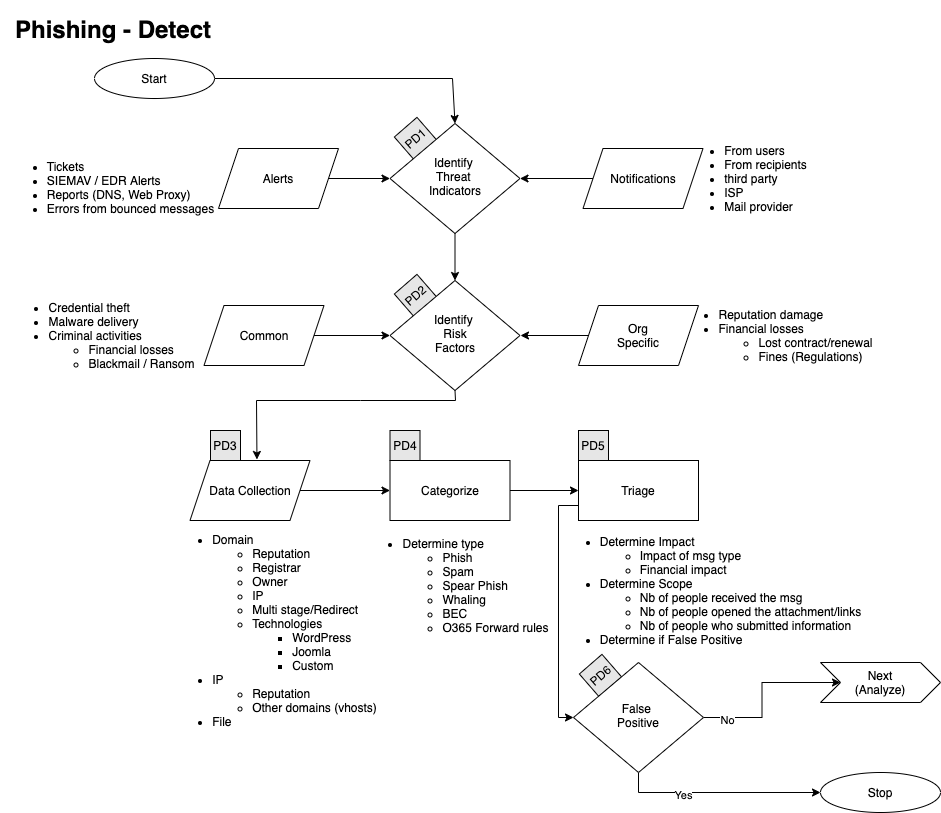

The diagram above was exported from draw.io. Its source (the exported page's mxGraphModel, read from the mxfile embedded in the PNG):
<mxGraphModel dx="1186" dy="767" grid="1" gridSize="10" guides="1" tooltips="1" connect="1" arrows="1" fold="1" page="1" pageScale="1" pageWidth="1169" pageHeight="827" math="0" shadow="0">
  <root>
    <mxCell id="WIyWlLk6GJQsqaUBKTNV-0" />
    <mxCell id="WIyWlLk6GJQsqaUBKTNV-1" parent="WIyWlLk6GJQsqaUBKTNV-0" />
    <mxCell id="cpMsCOhGatKi3WbWZBe7-5" value="PD6" style="whiteSpace=wrap;html=1;aspect=fixed;fillColor=#E6E6E6;rotation=319;" parent="WIyWlLk6GJQsqaUBKTNV-1" vertex="1">
      <mxGeometry x="585" y="660" width="30" height="30" as="geometry" />
    </mxCell>
    <mxCell id="cpMsCOhGatKi3WbWZBe7-0" value="PD1" style="whiteSpace=wrap;html=1;aspect=fixed;fillColor=#E6E6E6;rotation=319;" parent="WIyWlLk6GJQsqaUBKTNV-1" vertex="1">
      <mxGeometry x="400" y="123" width="30" height="30" as="geometry" />
    </mxCell>
    <mxCell id="cpMsCOhGatKi3WbWZBe7-1" value="PD2" style="whiteSpace=wrap;html=1;aspect=fixed;fillColor=#E6E6E6;rotation=319;" parent="WIyWlLk6GJQsqaUBKTNV-1" vertex="1">
      <mxGeometry x="400" y="280" width="30" height="30" as="geometry" />
    </mxCell>
    <mxCell id="erhy98813CGfC_O_LRiv-0" value="Start" style="ellipse;whiteSpace=wrap;html=1;" parent="WIyWlLk6GJQsqaUBKTNV-1" vertex="1">
      <mxGeometry x="94" y="58" width="120" height="40" as="geometry" />
    </mxCell>
    <mxCell id="erhy98813CGfC_O_LRiv-2" style="edgeStyle=orthogonalEdgeStyle;rounded=0;orthogonalLoop=1;jettySize=auto;html=1;exitX=0.5;exitY=1;exitDx=0;exitDy=0;" parent="WIyWlLk6GJQsqaUBKTNV-1" source="erhy98813CGfC_O_LRiv-0" target="erhy98813CGfC_O_LRiv-0" edge="1">
      <mxGeometry relative="1" as="geometry" />
    </mxCell>
    <mxCell id="erhy98813CGfC_O_LRiv-6" value="" style="edgeStyle=orthogonalEdgeStyle;rounded=0;orthogonalLoop=1;jettySize=auto;html=1;entryX=0;entryY=0.5;entryDx=0;entryDy=0;" parent="WIyWlLk6GJQsqaUBKTNV-1" source="erhy98813CGfC_O_LRiv-4" target="NbIaS5XIwJ424ZWoSK8H-0" edge="1">
      <mxGeometry relative="1" as="geometry">
        <mxPoint x="402" y="178" as="targetPoint" />
      </mxGeometry>
    </mxCell>
    <mxCell id="erhy98813CGfC_O_LRiv-4" value="Alerts" style="shape=parallelogram;perimeter=parallelogramPerimeter;whiteSpace=wrap;html=1;fixedSize=1;" parent="WIyWlLk6GJQsqaUBKTNV-1" vertex="1">
      <mxGeometry x="218" y="148" width="120" height="60" as="geometry" />
    </mxCell>
    <mxCell id="erhy98813CGfC_O_LRiv-8" value="" style="edgeStyle=orthogonalEdgeStyle;rounded=0;orthogonalLoop=1;jettySize=auto;html=1;entryX=1;entryY=0.5;entryDx=0;entryDy=0;" parent="WIyWlLk6GJQsqaUBKTNV-1" source="erhy98813CGfC_O_LRiv-7" target="NbIaS5XIwJ424ZWoSK8H-0" edge="1">
      <mxGeometry relative="1" as="geometry">
        <mxPoint x="502" y="178" as="targetPoint" />
      </mxGeometry>
    </mxCell>
    <mxCell id="erhy98813CGfC_O_LRiv-7" value="Notifications" style="shape=parallelogram;perimeter=parallelogramPerimeter;whiteSpace=wrap;html=1;fixedSize=1;" parent="WIyWlLk6GJQsqaUBKTNV-1" vertex="1">
      <mxGeometry x="582.5" y="148" width="120" height="60" as="geometry" />
    </mxCell>
    <mxCell id="erhy98813CGfC_O_LRiv-15" value="" style="endArrow=classic;html=1;entryX=0.5;entryY=0;entryDx=0;entryDy=0;exitX=1;exitY=0.5;exitDx=0;exitDy=0;rounded=0;" parent="WIyWlLk6GJQsqaUBKTNV-1" source="erhy98813CGfC_O_LRiv-0" target="NbIaS5XIwJ424ZWoSK8H-0" edge="1">
      <mxGeometry width="50" height="50" relative="1" as="geometry">
        <mxPoint x="184" y="158" as="sourcePoint" />
        <mxPoint x="452" y="138" as="targetPoint" />
        <Array as="points">
          <mxPoint x="452" y="78" />
        </Array>
      </mxGeometry>
    </mxCell>
    <mxCell id="erhy98813CGfC_O_LRiv-18" value="" style="edgeStyle=orthogonalEdgeStyle;rounded=0;orthogonalLoop=1;jettySize=auto;html=1;entryX=0;entryY=0.5;entryDx=0;entryDy=0;" parent="WIyWlLk6GJQsqaUBKTNV-1" source="erhy98813CGfC_O_LRiv-17" target="NbIaS5XIwJ424ZWoSK8H-1" edge="1">
      <mxGeometry relative="1" as="geometry">
        <mxPoint x="397.5" y="335" as="targetPoint" />
      </mxGeometry>
    </mxCell>
    <mxCell id="erhy98813CGfC_O_LRiv-17" value="Common" style="shape=parallelogram;perimeter=parallelogramPerimeter;whiteSpace=wrap;html=1;fixedSize=1;" parent="WIyWlLk6GJQsqaUBKTNV-1" vertex="1">
      <mxGeometry x="203.5" y="305" width="120" height="60" as="geometry" />
    </mxCell>
    <mxCell id="erhy98813CGfC_O_LRiv-20" value="" style="edgeStyle=orthogonalEdgeStyle;rounded=0;orthogonalLoop=1;jettySize=auto;html=1;" parent="WIyWlLk6GJQsqaUBKTNV-1" source="erhy98813CGfC_O_LRiv-19" edge="1">
      <mxGeometry relative="1" as="geometry">
        <mxPoint x="520" y="335" as="targetPoint" />
      </mxGeometry>
    </mxCell>
    <mxCell id="erhy98813CGfC_O_LRiv-19" value="Org&lt;br&gt;&lt;div&gt;Specific&lt;/div&gt;" style="shape=parallelogram;perimeter=parallelogramPerimeter;whiteSpace=wrap;html=1;fixedSize=1;" parent="WIyWlLk6GJQsqaUBKTNV-1" vertex="1">
      <mxGeometry x="578" y="305" width="120" height="60" as="geometry" />
    </mxCell>
    <mxCell id="erhy98813CGfC_O_LRiv-23" value="" style="edgeStyle=orthogonalEdgeStyle;rounded=0;orthogonalLoop=1;jettySize=auto;html=1;" parent="WIyWlLk6GJQsqaUBKTNV-1" source="erhy98813CGfC_O_LRiv-21" target="erhy98813CGfC_O_LRiv-22" edge="1">
      <mxGeometry relative="1" as="geometry" />
    </mxCell>
    <mxCell id="erhy98813CGfC_O_LRiv-21" value="Data Collection" style="shape=parallelogram;perimeter=parallelogramPerimeter;whiteSpace=wrap;html=1;fixedSize=1;" parent="WIyWlLk6GJQsqaUBKTNV-1" vertex="1">
      <mxGeometry x="189.5" y="460" width="120" height="60" as="geometry" />
    </mxCell>
    <mxCell id="erhy98813CGfC_O_LRiv-25" value="" style="edgeStyle=orthogonalEdgeStyle;rounded=0;orthogonalLoop=1;jettySize=auto;html=1;" parent="WIyWlLk6GJQsqaUBKTNV-1" source="erhy98813CGfC_O_LRiv-22" target="erhy98813CGfC_O_LRiv-24" edge="1">
      <mxGeometry relative="1" as="geometry" />
    </mxCell>
    <mxCell id="erhy98813CGfC_O_LRiv-22" value="Categorize" style="whiteSpace=wrap;html=1;" parent="WIyWlLk6GJQsqaUBKTNV-1" vertex="1">
      <mxGeometry x="389.5" y="460" width="120" height="60" as="geometry" />
    </mxCell>
    <mxCell id="P7wqeZBeyBpAfW7JnCzz-1" style="edgeStyle=orthogonalEdgeStyle;rounded=0;orthogonalLoop=1;jettySize=auto;html=1;exitX=0;exitY=0.75;exitDx=0;exitDy=0;" parent="WIyWlLk6GJQsqaUBKTNV-1" source="erhy98813CGfC_O_LRiv-24" target="P7wqeZBeyBpAfW7JnCzz-0" edge="1">
      <mxGeometry relative="1" as="geometry">
        <Array as="points">
          <mxPoint x="558" y="505" />
          <mxPoint x="558" y="717" />
        </Array>
      </mxGeometry>
    </mxCell>
    <mxCell id="erhy98813CGfC_O_LRiv-24" value="Triage" style="whiteSpace=wrap;html=1;" parent="WIyWlLk6GJQsqaUBKTNV-1" vertex="1">
      <mxGeometry x="578" y="460" width="120" height="60" as="geometry" />
    </mxCell>
    <mxCell id="erhy98813CGfC_O_LRiv-27" value="&lt;h1&gt;Phishing - Detect&lt;br&gt;&lt;/h1&gt;" style="text;html=1;strokeColor=none;fillColor=none;spacing=5;spacingTop=-20;whiteSpace=wrap;overflow=hidden;rounded=0;" parent="WIyWlLk6GJQsqaUBKTNV-1" vertex="1">
      <mxGeometry x="10" y="10" width="260" height="40" as="geometry" />
    </mxCell>
    <mxCell id="erhy98813CGfC_O_LRiv-28" value="Next&lt;br&gt;(Analyze)" style="shape=step;perimeter=stepPerimeter;whiteSpace=wrap;html=1;fixedSize=1;" parent="WIyWlLk6GJQsqaUBKTNV-1" vertex="1">
      <mxGeometry x="820" y="662" width="120" height="40" as="geometry" />
    </mxCell>
    <mxCell id="erhy98813CGfC_O_LRiv-30" value="" style="endArrow=classic;html=1;exitX=0.5;exitY=1;exitDx=0;exitDy=0;entryX=0.558;entryY=-0.017;entryDx=0;entryDy=0;entryPerimeter=0;rounded=0;" parent="WIyWlLk6GJQsqaUBKTNV-1" source="NbIaS5XIwJ424ZWoSK8H-1" target="erhy98813CGfC_O_LRiv-21" edge="1">
      <mxGeometry width="50" height="50" relative="1" as="geometry">
        <mxPoint x="447.5" y="375" as="sourcePoint" />
        <mxPoint x="489.5" y="365" as="targetPoint" />
        <Array as="points">
          <mxPoint x="455" y="400" />
          <mxPoint x="360" y="400" />
          <mxPoint x="256" y="400" />
        </Array>
      </mxGeometry>
    </mxCell>
    <mxCell id="2ZnnDFG1xf7xFMVZo16i-0" value="&lt;div align=&quot;left&quot;&gt;&lt;ul&gt;&lt;li&gt;Tickets&lt;/li&gt;&lt;li&gt;&lt;span style=&quot;text-align: center&quot;&gt;SIEMAV / EDR Alerts&lt;/span&gt;&lt;br&gt;&lt;/li&gt;&lt;li&gt;Reports (DNS, Web Proxy)&lt;br&gt;&lt;/li&gt;&lt;li&gt;Errors from bounced messages&lt;br&gt;&lt;/li&gt;&lt;/ul&gt;&lt;/div&gt;" style="text;html=1;resizable=0;autosize=1;align=center;verticalAlign=middle;points=[];fillColor=none;strokeColor=none;rounded=0;" parent="WIyWlLk6GJQsqaUBKTNV-1" vertex="1">
      <mxGeometry y="142" width="220" height="90" as="geometry" />
    </mxCell>
    <mxCell id="2ZnnDFG1xf7xFMVZo16i-1" value="&lt;div align=&quot;left&quot;&gt;&lt;ul&gt;&lt;li&gt;From users&lt;br&gt;&lt;/li&gt;&lt;li&gt;From recipients&lt;br&gt;&lt;/li&gt;&lt;li&gt;third party&lt;br&gt;&lt;/li&gt;&lt;li&gt;ISP &lt;br&gt;&lt;/li&gt;&lt;li&gt;Mail provider&lt;/li&gt;&lt;/ul&gt;&lt;/div&gt;" style="text;html=1;resizable=0;autosize=1;align=center;verticalAlign=middle;points=[];fillColor=none;strokeColor=none;rounded=0;" parent="WIyWlLk6GJQsqaUBKTNV-1" vertex="1">
      <mxGeometry x="674.5" y="128" width="140" height="100" as="geometry" />
    </mxCell>
    <mxCell id="2ZnnDFG1xf7xFMVZo16i-2" value="&lt;div align=&quot;left&quot;&gt;&lt;ul&gt;&lt;li&gt;Credential theft&lt;br&gt;&lt;/li&gt;&lt;li&gt;Malware delivery&lt;br&gt;&lt;/li&gt;&lt;li&gt;Criminal activities&lt;br&gt;&lt;/li&gt;&lt;ul&gt;&lt;li&gt;Financial losses &lt;br&gt;&lt;/li&gt;&lt;li&gt;Blackmail / Ransom&lt;br&gt;&lt;/li&gt;&lt;/ul&gt;&lt;/ul&gt;&lt;/div&gt;" style="text;html=1;resizable=0;autosize=1;align=center;verticalAlign=middle;points=[];fillColor=none;strokeColor=none;rounded=0;" parent="WIyWlLk6GJQsqaUBKTNV-1" vertex="1">
      <mxGeometry x="1" y="285" width="200" height="100" as="geometry" />
    </mxCell>
    <mxCell id="2ZnnDFG1xf7xFMVZo16i-3" value="&lt;div align=&quot;left&quot;&gt;&lt;ul&gt;&lt;li&gt;Reputation damage&lt;br&gt;&lt;/li&gt;&lt;li&gt;Financial losses&lt;/li&gt;&lt;ul&gt;&lt;li&gt;Lost contract/renewal&lt;/li&gt;&lt;li&gt;Fines (Regulations)&lt;/li&gt;&lt;/ul&gt;&lt;/ul&gt;&lt;/div&gt;" style="text;html=1;resizable=0;autosize=1;align=center;verticalAlign=middle;points=[];fillColor=none;strokeColor=none;rounded=0;" parent="WIyWlLk6GJQsqaUBKTNV-1" vertex="1">
      <mxGeometry x="670" y="290" width="210" height="90" as="geometry" />
    </mxCell>
    <mxCell id="2ZnnDFG1xf7xFMVZo16i-4" value="&lt;div align=&quot;left&quot;&gt;&lt;ul&gt;&lt;li&gt;Determine type&lt;/li&gt;&lt;ul&gt;&lt;li&gt;Phish&lt;/li&gt;&lt;li&gt;Spam&lt;/li&gt;&lt;li&gt;Spear Phish&lt;/li&gt;&lt;li&gt;Whaling&lt;/li&gt;&lt;li&gt;BEC&lt;/li&gt;&lt;li&gt;O365 Forward rules&lt;/li&gt;&lt;/ul&gt;&lt;br&gt;&lt;/ul&gt;&lt;/div&gt;" style="text;html=1;resizable=0;autosize=1;align=center;verticalAlign=middle;points=[];fillColor=none;strokeColor=none;rounded=0;" parent="WIyWlLk6GJQsqaUBKTNV-1" vertex="1">
      <mxGeometry x="354.5" y="522" width="200" height="140" as="geometry" />
    </mxCell>
    <mxCell id="2ZnnDFG1xf7xFMVZo16i-5" value="&lt;div align=&quot;left&quot;&gt;&lt;ul&gt;&lt;li&gt;Determine Impact&lt;/li&gt;&lt;ul&gt;&lt;li&gt;Impact of msg type&lt;/li&gt;&lt;li&gt;Financial impact&lt;br&gt;&lt;/li&gt;&lt;/ul&gt;&lt;li&gt;Determine Scope&lt;br&gt;&lt;/li&gt;&lt;ul&gt;&lt;li&gt;Nb of people received the msg&lt;/li&gt;&lt;li&gt;Nb of people opened the attachment/links&lt;/li&gt;&lt;li&gt;Nb of people who submitted information&lt;/li&gt;&lt;/ul&gt;&lt;li&gt;Determine if False Positive&lt;br&gt;&lt;/li&gt;&lt;/ul&gt;&lt;/div&gt;" style="text;html=1;resizable=0;autosize=1;align=center;verticalAlign=middle;points=[];fillColor=none;strokeColor=none;rounded=0;" parent="WIyWlLk6GJQsqaUBKTNV-1" vertex="1">
      <mxGeometry x="550" y="520" width="320" height="140" as="geometry" />
    </mxCell>
    <mxCell id="2ZnnDFG1xf7xFMVZo16i-8" value="&lt;div align=&quot;left&quot;&gt;&lt;ul&gt;&lt;li&gt;Domain&lt;/li&gt;&lt;ul&gt;&lt;li&gt;Reputation&lt;/li&gt;&lt;li&gt;Registrar&lt;/li&gt;&lt;li&gt;Owner&lt;/li&gt;&lt;li&gt;IP&lt;/li&gt;&lt;li&gt;Multi stage/Redirect&lt;/li&gt;&lt;li&gt;Technologies&lt;/li&gt;&lt;ul&gt;&lt;li&gt;WordPress&lt;/li&gt;&lt;li&gt;Joomla&lt;/li&gt;&lt;li&gt;Custom&lt;br&gt;&lt;/li&gt;&lt;/ul&gt;&lt;/ul&gt;&lt;li&gt;IP&lt;/li&gt;&lt;ul&gt;&lt;li&gt;Reputation&lt;/li&gt;&lt;li&gt;Other domains (vhosts)&lt;/li&gt;&lt;/ul&gt;&lt;li&gt;File&lt;br&gt;&lt;/li&gt;&lt;br&gt;&lt;/ul&gt;&lt;/div&gt;" style="text;html=1;resizable=0;autosize=1;align=center;verticalAlign=middle;points=[];fillColor=none;strokeColor=none;rounded=0;" parent="WIyWlLk6GJQsqaUBKTNV-1" vertex="1">
      <mxGeometry x="163.5" y="517" width="220" height="240" as="geometry" />
    </mxCell>
    <mxCell id="NbIaS5XIwJ424ZWoSK8H-3" value="" style="edgeStyle=orthogonalEdgeStyle;rounded=0;orthogonalLoop=1;jettySize=auto;html=1;" parent="WIyWlLk6GJQsqaUBKTNV-1" source="NbIaS5XIwJ424ZWoSK8H-0" target="NbIaS5XIwJ424ZWoSK8H-1" edge="1">
      <mxGeometry relative="1" as="geometry" />
    </mxCell>
    <mxCell id="NbIaS5XIwJ424ZWoSK8H-0" value="Identify &lt;br&gt;&lt;div&gt;Threat &lt;br&gt;&lt;/div&gt;&lt;div&gt;Indicators&lt;/div&gt;" style="rhombus;whiteSpace=wrap;html=1;shadow=0;fontFamily=Helvetica;fontSize=12;align=center;strokeWidth=1;spacing=6;spacingTop=-4;" parent="WIyWlLk6GJQsqaUBKTNV-1" vertex="1">
      <mxGeometry x="389.5" y="123" width="130" height="110" as="geometry" />
    </mxCell>
    <mxCell id="NbIaS5XIwJ424ZWoSK8H-1" value="Identify &lt;br&gt;&lt;div&gt;Risk&lt;br&gt;&lt;/div&gt;&lt;div&gt;Factors&lt;/div&gt;" style="rhombus;whiteSpace=wrap;html=1;shadow=0;fontFamily=Helvetica;fontSize=12;align=center;strokeWidth=1;spacing=6;spacingTop=-4;" parent="WIyWlLk6GJQsqaUBKTNV-1" vertex="1">
      <mxGeometry x="389.5" y="280" width="130" height="110" as="geometry" />
    </mxCell>
    <mxCell id="04i8S2SqMdhMB_JY0C5f-1" style="edgeStyle=orthogonalEdgeStyle;rounded=0;orthogonalLoop=1;jettySize=auto;html=1;exitX=1;exitY=0.5;exitDx=0;exitDy=0;entryX=0;entryY=0.5;entryDx=0;entryDy=0;" parent="WIyWlLk6GJQsqaUBKTNV-1" source="P7wqeZBeyBpAfW7JnCzz-0" target="erhy98813CGfC_O_LRiv-28" edge="1">
      <mxGeometry relative="1" as="geometry" />
    </mxCell>
    <mxCell id="04i8S2SqMdhMB_JY0C5f-2" value="No" style="edgeLabel;html=1;align=center;verticalAlign=middle;resizable=0;points=[];" parent="04i8S2SqMdhMB_JY0C5f-1" vertex="1" connectable="0">
      <mxGeometry x="-0.7326" y="-2" relative="1" as="geometry">
        <mxPoint as="offset" />
      </mxGeometry>
    </mxCell>
    <mxCell id="04i8S2SqMdhMB_JY0C5f-3" style="edgeStyle=orthogonalEdgeStyle;rounded=0;orthogonalLoop=1;jettySize=auto;html=1;exitX=0.5;exitY=1;exitDx=0;exitDy=0;entryX=0;entryY=0.5;entryDx=0;entryDy=0;" parent="WIyWlLk6GJQsqaUBKTNV-1" source="P7wqeZBeyBpAfW7JnCzz-0" target="04i8S2SqMdhMB_JY0C5f-0" edge="1">
      <mxGeometry relative="1" as="geometry" />
    </mxCell>
    <mxCell id="04i8S2SqMdhMB_JY0C5f-4" value="Yes" style="edgeLabel;html=1;align=center;verticalAlign=middle;resizable=0;points=[];" parent="04i8S2SqMdhMB_JY0C5f-3" vertex="1" connectable="0">
      <mxGeometry x="-0.3663" y="-2" relative="1" as="geometry">
        <mxPoint as="offset" />
      </mxGeometry>
    </mxCell>
    <mxCell id="P7wqeZBeyBpAfW7JnCzz-0" value="&lt;div&gt;False &lt;br&gt;&lt;/div&gt;&lt;div&gt;Positive&lt;br&gt;&lt;/div&gt;" style="rhombus;whiteSpace=wrap;html=1;shadow=0;fontFamily=Helvetica;fontSize=12;align=center;strokeWidth=1;spacing=6;spacingTop=-4;" parent="WIyWlLk6GJQsqaUBKTNV-1" vertex="1">
      <mxGeometry x="573" y="662" width="130" height="110" as="geometry" />
    </mxCell>
    <mxCell id="04i8S2SqMdhMB_JY0C5f-0" value="&lt;div&gt;Stop&lt;/div&gt;" style="ellipse;whiteSpace=wrap;html=1;" parent="WIyWlLk6GJQsqaUBKTNV-1" vertex="1">
      <mxGeometry x="820" y="772" width="120" height="40" as="geometry" />
    </mxCell>
    <mxCell id="cpMsCOhGatKi3WbWZBe7-2" value="PD3" style="whiteSpace=wrap;html=1;aspect=fixed;fillColor=#E6E6E6;rotation=0;" parent="WIyWlLk6GJQsqaUBKTNV-1" vertex="1">
      <mxGeometry x="210" y="430" width="30" height="30" as="geometry" />
    </mxCell>
    <mxCell id="cpMsCOhGatKi3WbWZBe7-3" value="PD4" style="whiteSpace=wrap;html=1;aspect=fixed;fillColor=#E6E6E6;rotation=0;" parent="WIyWlLk6GJQsqaUBKTNV-1" vertex="1">
      <mxGeometry x="389.5" y="430" width="30" height="30" as="geometry" />
    </mxCell>
    <mxCell id="cpMsCOhGatKi3WbWZBe7-4" value="PD5" style="whiteSpace=wrap;html=1;aspect=fixed;fillColor=#E6E6E6;rotation=0;" parent="WIyWlLk6GJQsqaUBKTNV-1" vertex="1">
      <mxGeometry x="578" y="430" width="30" height="30" as="geometry" />
    </mxCell>
  </root>
</mxGraphModel>